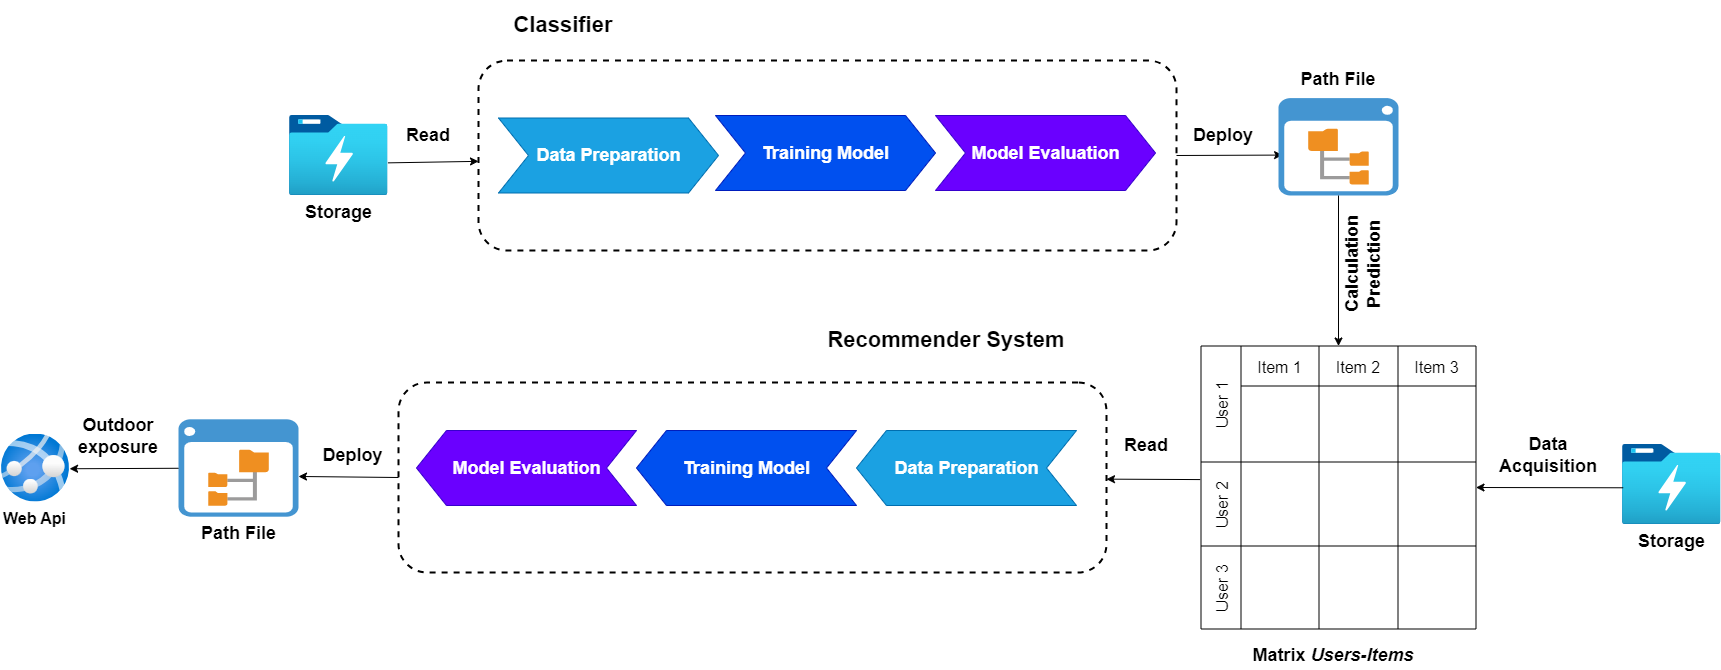

The diagram above was exported from draw.io. Its source (the exported page's mxGraphModel, read from the mxfile embedded in the PNG):
<mxGraphModel dx="3195" dy="1222" grid="1" gridSize="10" guides="1" tooltips="1" connect="1" arrows="1" fold="1" page="1" pageScale="1" pageWidth="827" pageHeight="1169" math="0" shadow="0">
  <root>
    <mxCell id="YA7IW-BgBPHlAG8P7NAU-0" />
    <mxCell id="YA7IW-BgBPHlAG8P7NAU-1" parent="YA7IW-BgBPHlAG8P7NAU-0" />
    <mxCell id="YA7IW-BgBPHlAG8P7NAU-2" value="Storage" style="image;aspect=fixed;html=1;points=[];align=center;fontSize=18;image=img/lib/azure2/analytics/Data_Lake_Store_Gen1.svg;fontStyle=1" parent="YA7IW-BgBPHlAG8P7NAU-1" vertex="1">
      <mxGeometry x="181" y="165" width="98.46" height="80" as="geometry" />
    </mxCell>
    <mxCell id="YA7IW-BgBPHlAG8P7NAU-3" value="" style="rounded=1;whiteSpace=wrap;html=1;dashed=1;strokeWidth=2;fillColor=none;fontSize=16;" parent="YA7IW-BgBPHlAG8P7NAU-1" vertex="1">
      <mxGeometry x="370" y="110" width="698" height="190" as="geometry" />
    </mxCell>
    <mxCell id="YA7IW-BgBPHlAG8P7NAU-4" value="Classifier" style="text;html=1;align=center;verticalAlign=middle;whiteSpace=wrap;rounded=0;fontStyle=1;fontSize=22;" parent="YA7IW-BgBPHlAG8P7NAU-1" vertex="1">
      <mxGeometry x="390" y="50" width="130" height="50" as="geometry" />
    </mxCell>
    <mxCell id="YA7IW-BgBPHlAG8P7NAU-5" value="" style="endArrow=classic;html=1;rounded=0;exitX=1;exitY=0.592;exitDx=0;exitDy=0;exitPerimeter=0;fontSize=16;" parent="YA7IW-BgBPHlAG8P7NAU-1" source="YA7IW-BgBPHlAG8P7NAU-2" target="YA7IW-BgBPHlAG8P7NAU-3" edge="1">
      <mxGeometry width="50" height="50" relative="1" as="geometry">
        <mxPoint x="250" y="220" as="sourcePoint" />
        <mxPoint x="300" y="170" as="targetPoint" />
      </mxGeometry>
    </mxCell>
    <mxCell id="YA7IW-BgBPHlAG8P7NAU-6" value="Read" style="text;html=1;align=center;verticalAlign=middle;whiteSpace=wrap;rounded=0;fontStyle=1;fontSize=18;" parent="YA7IW-BgBPHlAG8P7NAU-1" vertex="1">
      <mxGeometry x="290" y="170" width="60" height="30" as="geometry" />
    </mxCell>
    <mxCell id="YA7IW-BgBPHlAG8P7NAU-7" value="Data Preparation" style="html=1;shadow=0;dashed=0;align=center;verticalAlign=middle;shape=mxgraph.arrows2.arrow;dy=0;dx=30;notch=30;fontStyle=1;fontSize=18;fillColor=#1ba1e2;strokeColor=#006EAF;fontColor=#ffffff;" parent="YA7IW-BgBPHlAG8P7NAU-1" vertex="1">
      <mxGeometry x="390" y="167.5" width="220" height="75" as="geometry" />
    </mxCell>
    <mxCell id="YA7IW-BgBPHlAG8P7NAU-8" value="Training Model" style="html=1;shadow=0;dashed=0;align=center;verticalAlign=middle;shape=mxgraph.arrows2.arrow;dy=0;dx=30;notch=30;fontStyle=1;fontSize=18;fillColor=#0050ef;fontColor=#ffffff;strokeColor=#001DBC;" parent="YA7IW-BgBPHlAG8P7NAU-1" vertex="1">
      <mxGeometry x="607" y="165" width="220" height="75" as="geometry" />
    </mxCell>
    <mxCell id="YA7IW-BgBPHlAG8P7NAU-9" value="Model Evaluation" style="html=1;shadow=0;dashed=0;align=center;verticalAlign=middle;shape=mxgraph.arrows2.arrow;dy=0;dx=30;notch=30;fontStyle=1;fontSize=18;fillColor=#6a00ff;fontColor=#ffffff;strokeColor=#3700CC;" parent="YA7IW-BgBPHlAG8P7NAU-1" vertex="1">
      <mxGeometry x="827" y="165" width="220" height="75" as="geometry" />
    </mxCell>
    <mxCell id="YA7IW-BgBPHlAG8P7NAU-10" value="" style="endArrow=classic;html=1;rounded=0;exitX=1;exitY=0.5;exitDx=0;exitDy=0;entryX=0.034;entryY=0.585;entryDx=0;entryDy=0;entryPerimeter=0;fontSize=16;" parent="YA7IW-BgBPHlAG8P7NAU-1" source="YA7IW-BgBPHlAG8P7NAU-3" target="YA7IW-BgBPHlAG8P7NAU-11" edge="1">
      <mxGeometry width="50" height="50" relative="1" as="geometry">
        <mxPoint x="1360" y="220" as="sourcePoint" />
        <mxPoint x="1360" y="205" as="targetPoint" />
      </mxGeometry>
    </mxCell>
    <mxCell id="YA7IW-BgBPHlAG8P7NAU-11" value="" style="shadow=0;dashed=0;html=1;strokeColor=none;fillColor=#4495D1;labelPosition=center;verticalLabelPosition=bottom;verticalAlign=top;align=center;outlineConnect=0;shape=mxgraph.veeam.2d.file_system_browser;fontSize=16;fontStyle=1;horizontal=0;labelBackgroundColor=none;" parent="YA7IW-BgBPHlAG8P7NAU-1" vertex="1">
      <mxGeometry x="1170" y="147.6" width="120" height="97.4" as="geometry" />
    </mxCell>
    <mxCell id="YA7IW-BgBPHlAG8P7NAU-12" value="Deploy" style="text;html=1;align=center;verticalAlign=middle;whiteSpace=wrap;rounded=0;fontStyle=1;fontSize=18;" parent="YA7IW-BgBPHlAG8P7NAU-1" vertex="1">
      <mxGeometry x="1080" y="170" width="70" height="30" as="geometry" />
    </mxCell>
    <mxCell id="viIekKWBAA5iOPDWb1mH-1" value="Storage" style="image;aspect=fixed;html=1;points=[];align=center;fontSize=18;image=img/lib/azure2/analytics/Data_Lake_Store_Gen1.svg;fontStyle=1" parent="YA7IW-BgBPHlAG8P7NAU-1" vertex="1">
      <mxGeometry x="1514" y="494" width="98.46" height="80" as="geometry" />
    </mxCell>
    <mxCell id="viIekKWBAA5iOPDWb1mH-2" value="" style="endArrow=classic;html=1;rounded=0;fontSize=16;entryX=1;entryY=0.5;entryDx=0;entryDy=0;exitX=0.007;exitY=0.541;exitDx=0;exitDy=0;exitPerimeter=0;" parent="YA7IW-BgBPHlAG8P7NAU-1" source="viIekKWBAA5iOPDWb1mH-1" edge="1" target="viIekKWBAA5iOPDWb1mH-14">
      <mxGeometry width="50" height="50" relative="1" as="geometry">
        <mxPoint x="910" y="480" as="sourcePoint" />
        <mxPoint x="1370" y="620" as="targetPoint" />
        <Array as="points" />
      </mxGeometry>
    </mxCell>
    <mxCell id="viIekKWBAA5iOPDWb1mH-3" value="Data &lt;br style=&quot;font-size: 18px;&quot;&gt;Acquisition" style="text;html=1;align=center;verticalAlign=middle;whiteSpace=wrap;rounded=0;fontStyle=1;fontSize=18;" parent="YA7IW-BgBPHlAG8P7NAU-1" vertex="1">
      <mxGeometry x="1390" y="480" width="100" height="49" as="geometry" />
    </mxCell>
    <mxCell id="viIekKWBAA5iOPDWb1mH-4" value="&lt;br style=&quot;font-size: 18px;&quot;&gt;&lt;span style=&quot;color: rgb(0, 0, 0); font-family: Helvetica; font-size: 18px; font-style: normal; font-variant-ligatures: normal; font-variant-caps: normal; font-weight: 700; letter-spacing: normal; orphans: 2; text-align: center; text-indent: 0px; text-transform: none; widows: 2; word-spacing: 0px; -webkit-text-stroke-width: 0px; white-space: nowrap; text-decoration-thickness: initial; text-decoration-style: initial; text-decoration-color: initial; float: none; display: inline !important;&quot;&gt;Path File&lt;/span&gt;&lt;div style=&quot;font-size: 18px;&quot;&gt;&lt;br style=&quot;font-size: 18px;&quot;&gt;&lt;/div&gt;" style="text;html=1;align=center;verticalAlign=top;whiteSpace=wrap;rounded=0;fontStyle=1;fontSize=18;labelBackgroundColor=none;" parent="YA7IW-BgBPHlAG8P7NAU-1" vertex="1">
      <mxGeometry x="1175" y="90" width="110" height="50" as="geometry" />
    </mxCell>
    <mxCell id="viIekKWBAA5iOPDWb1mH-5" value="Calculation &lt;br&gt;Prediction" style="endArrow=classic;html=1;rounded=0;fontSize=18;fontStyle=1;horizontal=0;verticalAlign=top;align=center;labelBackgroundColor=none;spacingBottom=0;spacing=2;spacingLeft=8;entryX=0.5;entryY=0;entryDx=0;entryDy=0;" parent="YA7IW-BgBPHlAG8P7NAU-1" source="YA7IW-BgBPHlAG8P7NAU-11" target="viIekKWBAA5iOPDWb1mH-14" edge="1">
      <mxGeometry x="-0.1707" width="50" height="50" relative="1" as="geometry">
        <mxPoint x="970" y="350" as="sourcePoint" />
        <mxPoint x="1230" y="450" as="targetPoint" />
        <mxPoint as="offset" />
      </mxGeometry>
    </mxCell>
    <mxCell id="viIekKWBAA5iOPDWb1mH-14" value="" style="shape=table;childLayout=tableLayout;startSize=0;collapsible=0;recursiveResize=0;expand=0;fontSize=16;rounded=0;strokeColor=default;" parent="YA7IW-BgBPHlAG8P7NAU-1" vertex="1">
      <mxGeometry x="1092.5" y="395.5" width="275" height="283" as="geometry" />
    </mxCell>
    <mxCell id="viIekKWBAA5iOPDWb1mH-15" value="User 1" style="shape=tableRow;horizontal=0;swimlaneHead=0;swimlaneBody=0;top=0;left=0;strokeColor=inherit;bottom=0;right=0;dropTarget=0;fontStyle=0;fillColor=none;points=[[0,0.5],[1,0.5]];portConstraint=eastwest;startSize=40;collapsible=0;recursiveResize=0;expand=0;fontSize=16;" parent="viIekKWBAA5iOPDWb1mH-14" vertex="1">
      <mxGeometry width="275" height="116" as="geometry" />
    </mxCell>
    <mxCell id="viIekKWBAA5iOPDWb1mH-16" value="Item 1" style="swimlane;swimlaneHead=0;swimlaneBody=0;fontStyle=0;strokeColor=inherit;connectable=0;fillColor=none;startSize=40;collapsible=0;recursiveResize=0;expand=0;fontSize=16;" parent="viIekKWBAA5iOPDWb1mH-15" vertex="1">
      <mxGeometry x="40" width="78" height="116" as="geometry">
        <mxRectangle width="78" height="116" as="alternateBounds" />
      </mxGeometry>
    </mxCell>
    <mxCell id="viIekKWBAA5iOPDWb1mH-17" value="Item 2" style="swimlane;swimlaneHead=0;swimlaneBody=0;fontStyle=0;strokeColor=inherit;connectable=0;fillColor=none;startSize=40;collapsible=0;recursiveResize=0;expand=0;fontSize=16;" parent="viIekKWBAA5iOPDWb1mH-15" vertex="1">
      <mxGeometry x="118" width="79" height="116" as="geometry">
        <mxRectangle width="79" height="116" as="alternateBounds" />
      </mxGeometry>
    </mxCell>
    <mxCell id="viIekKWBAA5iOPDWb1mH-18" value="Item 3" style="swimlane;swimlaneHead=0;swimlaneBody=0;fontStyle=0;strokeColor=inherit;connectable=0;fillColor=none;startSize=40;collapsible=0;recursiveResize=0;expand=0;fontSize=16;" parent="viIekKWBAA5iOPDWb1mH-15" vertex="1">
      <mxGeometry x="197" width="78" height="116" as="geometry">
        <mxRectangle width="78" height="116" as="alternateBounds" />
      </mxGeometry>
    </mxCell>
    <mxCell id="viIekKWBAA5iOPDWb1mH-19" value="User 2" style="shape=tableRow;horizontal=0;swimlaneHead=0;swimlaneBody=0;top=0;left=0;strokeColor=inherit;bottom=0;right=0;dropTarget=0;fontStyle=0;fillColor=none;points=[[0,0.5],[1,0.5]];portConstraint=eastwest;startSize=40;collapsible=0;recursiveResize=0;expand=0;fontSize=16;" parent="viIekKWBAA5iOPDWb1mH-14" vertex="1">
      <mxGeometry y="116" width="275" height="84" as="geometry" />
    </mxCell>
    <mxCell id="viIekKWBAA5iOPDWb1mH-20" value="" style="swimlane;swimlaneHead=0;swimlaneBody=0;fontStyle=0;connectable=0;strokeColor=inherit;fillColor=none;startSize=0;collapsible=0;recursiveResize=0;expand=0;fontSize=16;" parent="viIekKWBAA5iOPDWb1mH-19" vertex="1">
      <mxGeometry x="40" width="78" height="84" as="geometry">
        <mxRectangle width="78" height="84" as="alternateBounds" />
      </mxGeometry>
    </mxCell>
    <mxCell id="viIekKWBAA5iOPDWb1mH-21" value="" style="swimlane;swimlaneHead=0;swimlaneBody=0;fontStyle=0;connectable=0;strokeColor=inherit;fillColor=none;startSize=0;collapsible=0;recursiveResize=0;expand=0;fontSize=16;" parent="viIekKWBAA5iOPDWb1mH-19" vertex="1">
      <mxGeometry x="118" width="79" height="84" as="geometry">
        <mxRectangle width="79" height="84" as="alternateBounds" />
      </mxGeometry>
    </mxCell>
    <mxCell id="viIekKWBAA5iOPDWb1mH-22" value="" style="swimlane;swimlaneHead=0;swimlaneBody=0;fontStyle=0;connectable=0;strokeColor=inherit;fillColor=none;startSize=0;collapsible=0;recursiveResize=0;expand=0;fontSize=18;" parent="viIekKWBAA5iOPDWb1mH-19" vertex="1">
      <mxGeometry x="197" width="78" height="84" as="geometry">
        <mxRectangle width="78" height="84" as="alternateBounds" />
      </mxGeometry>
    </mxCell>
    <mxCell id="viIekKWBAA5iOPDWb1mH-23" value="User 3" style="shape=tableRow;horizontal=0;swimlaneHead=0;swimlaneBody=0;top=0;left=0;strokeColor=inherit;bottom=0;right=0;dropTarget=0;fontStyle=0;fillColor=none;points=[[0,0.5],[1,0.5]];portConstraint=eastwest;startSize=40;collapsible=0;recursiveResize=0;expand=0;fontSize=16;" parent="viIekKWBAA5iOPDWb1mH-14" vertex="1">
      <mxGeometry y="200" width="275" height="83" as="geometry" />
    </mxCell>
    <mxCell id="viIekKWBAA5iOPDWb1mH-24" value="" style="swimlane;swimlaneHead=0;swimlaneBody=0;fontStyle=0;connectable=0;strokeColor=inherit;fillColor=none;startSize=0;collapsible=0;recursiveResize=0;expand=0;fontSize=16;" parent="viIekKWBAA5iOPDWb1mH-23" vertex="1">
      <mxGeometry x="40" width="78" height="83" as="geometry">
        <mxRectangle width="78" height="83" as="alternateBounds" />
      </mxGeometry>
    </mxCell>
    <mxCell id="viIekKWBAA5iOPDWb1mH-25" value="" style="swimlane;swimlaneHead=0;swimlaneBody=0;fontStyle=0;connectable=0;strokeColor=inherit;fillColor=none;startSize=0;collapsible=0;recursiveResize=0;expand=0;fontSize=16;" parent="viIekKWBAA5iOPDWb1mH-23" vertex="1">
      <mxGeometry x="118" width="79" height="83" as="geometry">
        <mxRectangle width="79" height="83" as="alternateBounds" />
      </mxGeometry>
    </mxCell>
    <mxCell id="viIekKWBAA5iOPDWb1mH-26" value="" style="swimlane;swimlaneHead=0;swimlaneBody=0;fontStyle=0;connectable=0;strokeColor=inherit;fillColor=none;startSize=0;collapsible=0;recursiveResize=0;expand=0;fontSize=16;" parent="viIekKWBAA5iOPDWb1mH-23" vertex="1">
      <mxGeometry x="197" width="78" height="83" as="geometry">
        <mxRectangle width="78" height="83" as="alternateBounds" />
      </mxGeometry>
    </mxCell>
    <mxCell id="viIekKWBAA5iOPDWb1mH-27" value="" style="rounded=1;whiteSpace=wrap;html=1;dashed=1;strokeWidth=2;fillColor=none;flipH=1;fontSize=16;" parent="YA7IW-BgBPHlAG8P7NAU-1" vertex="1">
      <mxGeometry x="290" y="432" width="708" height="190" as="geometry" />
    </mxCell>
    <mxCell id="viIekKWBAA5iOPDWb1mH-28" value="Recommender System" style="text;html=1;align=center;verticalAlign=middle;whiteSpace=wrap;rounded=0;fontStyle=1;fontSize=22;flipH=1;" parent="YA7IW-BgBPHlAG8P7NAU-1" vertex="1">
      <mxGeometry x="708" y="360" width="260" height="60" as="geometry" />
    </mxCell>
    <mxCell id="viIekKWBAA5iOPDWb1mH-29" value="Data Preparation" style="html=1;shadow=0;dashed=0;align=center;verticalAlign=middle;shape=mxgraph.arrows2.arrow;dy=0;dx=30;notch=30;fontStyle=1;fontSize=18;fillColor=#1ba1e2;strokeColor=#006EAF;fontColor=#ffffff;flipH=1;" parent="YA7IW-BgBPHlAG8P7NAU-1" vertex="1">
      <mxGeometry x="748" y="480" width="220" height="75" as="geometry" />
    </mxCell>
    <mxCell id="viIekKWBAA5iOPDWb1mH-30" value="Training Model" style="html=1;shadow=0;dashed=0;align=center;verticalAlign=middle;shape=mxgraph.arrows2.arrow;dy=0;dx=30;notch=30;fontStyle=1;fontSize=18;fillColor=#0050ef;fontColor=#ffffff;strokeColor=#001DBC;flipH=1;" parent="YA7IW-BgBPHlAG8P7NAU-1" vertex="1">
      <mxGeometry x="528" y="480" width="220" height="75" as="geometry" />
    </mxCell>
    <mxCell id="viIekKWBAA5iOPDWb1mH-31" value="Model Evaluation" style="html=1;shadow=0;dashed=0;align=center;verticalAlign=middle;shape=mxgraph.arrows2.arrow;dy=0;dx=30;notch=30;fontStyle=1;fontSize=18;fillColor=#6a00ff;fontColor=#ffffff;strokeColor=#3700CC;flipH=1;" parent="YA7IW-BgBPHlAG8P7NAU-1" vertex="1">
      <mxGeometry x="308" y="480" width="220" height="75" as="geometry" />
    </mxCell>
    <mxCell id="viIekKWBAA5iOPDWb1mH-32" value="" style="endArrow=classic;html=1;rounded=0;exitX=-0.003;exitY=0.472;exitDx=0;exitDy=0;exitPerimeter=0;fontSize=16;" parent="YA7IW-BgBPHlAG8P7NAU-1" source="viIekKWBAA5iOPDWb1mH-14" target="viIekKWBAA5iOPDWb1mH-27" edge="1">
      <mxGeometry width="50" height="50" relative="1" as="geometry">
        <mxPoint x="1080" y="610" as="sourcePoint" />
        <mxPoint x="1030" y="440" as="targetPoint" />
      </mxGeometry>
    </mxCell>
    <mxCell id="viIekKWBAA5iOPDWb1mH-33" value="Read" style="text;html=1;align=center;verticalAlign=middle;whiteSpace=wrap;rounded=0;fontStyle=1;fontSize=18;" parent="YA7IW-BgBPHlAG8P7NAU-1" vertex="1">
      <mxGeometry x="1008" y="480" width="60" height="30" as="geometry" />
    </mxCell>
    <mxCell id="gqwjaIfgZfuntEy7EqHN-1" value="Path File" style="shadow=0;dashed=0;html=1;strokeColor=none;fillColor=#4495D1;labelPosition=center;verticalLabelPosition=bottom;verticalAlign=top;align=center;outlineConnect=0;shape=mxgraph.veeam.2d.file_system_browser;fontSize=18;fontStyle=1;flipH=1;" parent="YA7IW-BgBPHlAG8P7NAU-1" vertex="1">
      <mxGeometry x="70" y="468.79999999999995" width="120" height="97.4" as="geometry" />
    </mxCell>
    <mxCell id="gqwjaIfgZfuntEy7EqHN-2" value="Deploy" style="text;html=1;align=center;verticalAlign=middle;whiteSpace=wrap;rounded=0;fontStyle=1;fontSize=18;flipH=1;" parent="YA7IW-BgBPHlAG8P7NAU-1" vertex="1">
      <mxGeometry x="210" y="489.5" width="69.46" height="30" as="geometry" />
    </mxCell>
    <mxCell id="gqwjaIfgZfuntEy7EqHN-4" value="Web Api" style="image;aspect=fixed;html=1;points=[];align=center;fontSize=16;image=img/lib/azure2/app_services/App_Services.svg;fontStyle=1;flipH=1;" parent="YA7IW-BgBPHlAG8P7NAU-1" vertex="1">
      <mxGeometry x="-108" y="483.5" width="68" height="68" as="geometry" />
    </mxCell>
    <mxCell id="gqwjaIfgZfuntEy7EqHN-5" value="Outdoor exposure" style="text;html=1;align=center;verticalAlign=middle;whiteSpace=wrap;rounded=0;fontStyle=1;fontSize=18;flipH=1;" parent="YA7IW-BgBPHlAG8P7NAU-1" vertex="1">
      <mxGeometry x="-40" y="462.5" width="100" height="47.5" as="geometry" />
    </mxCell>
    <mxCell id="Y9qqTO8lAC5sD_zbNC1W-0" value="" style="endArrow=classic;html=1;rounded=0;entryX=-0.016;entryY=0.511;entryDx=0;entryDy=0;entryPerimeter=0;fontSize=16;" parent="YA7IW-BgBPHlAG8P7NAU-1" source="gqwjaIfgZfuntEy7EqHN-1" target="gqwjaIfgZfuntEy7EqHN-4" edge="1">
      <mxGeometry width="50" height="50" relative="1" as="geometry">
        <mxPoint x="-350" y="690" as="sourcePoint" />
        <mxPoint x="-300" y="640" as="targetPoint" />
      </mxGeometry>
    </mxCell>
    <mxCell id="Y9qqTO8lAC5sD_zbNC1W-1" value="" style="endArrow=classic;html=1;rounded=0;entryX=0;entryY=0.587;entryDx=0;entryDy=0;entryPerimeter=0;exitX=0;exitY=0.5;exitDx=0;exitDy=0;fontSize=16;" parent="YA7IW-BgBPHlAG8P7NAU-1" source="viIekKWBAA5iOPDWb1mH-27" target="gqwjaIfgZfuntEy7EqHN-1" edge="1">
      <mxGeometry width="50" height="50" relative="1" as="geometry">
        <mxPoint x="70" y="680" as="sourcePoint" />
        <mxPoint x="120" y="630" as="targetPoint" />
      </mxGeometry>
    </mxCell>
    <mxCell id="W-39EJ4AD-xXLd6QPcDd-0" value="&lt;span style=&quot;font-size: 18px;&quot;&gt;Matrix&amp;nbsp;&lt;/span&gt;&lt;i style=&quot;font-size: 18px;&quot;&gt;Users-Items&lt;/i&gt;" style="text;html=1;align=center;verticalAlign=middle;whiteSpace=wrap;rounded=0;fontSize=18;fontStyle=1" parent="YA7IW-BgBPHlAG8P7NAU-1" vertex="1">
      <mxGeometry x="1140" y="690" width="170" height="30" as="geometry" />
    </mxCell>
  </root>
</mxGraphModel>